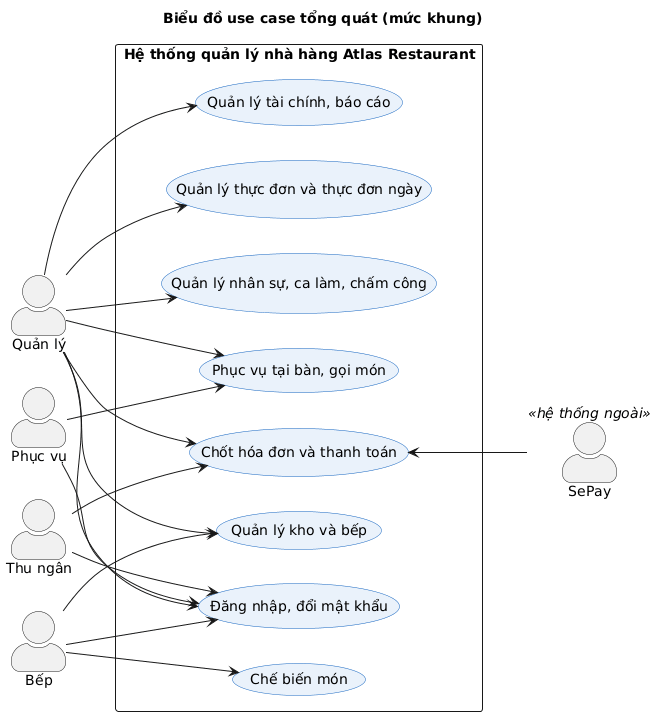

The diagram above was rendered by PlantUML. Its source (embedded in the PNG):
@startuml
!include _style.iuml
title Biểu đồ use case tổng quát (mức khung)
left to right direction
actor "Quản lý" as M
actor "Phục vụ" as W
actor "Bếp" as K
actor "Thu ngân" as C
actor "SePay" as S <<hệ thống ngoài>>
rectangle "Hệ thống quản lý nhà hàng Atlas Restaurant" {
  usecase "Đăng nhập, đổi mật khẩu" as UC0
  usecase "Quản lý nhân sự, ca làm, chấm công" as UC1
  usecase "Quản lý thực đơn và thực đơn ngày" as UC2
  usecase "Quản lý kho và bếp" as UC3
  usecase "Phục vụ tại bàn, gọi món" as UC4
  usecase "Chế biến món" as UC5
  usecase "Chốt hóa đơn và thanh toán" as UC6
  usecase "Quản lý tài chính, báo cáo" as UC7
}
M --> UC0
W --> UC0
K --> UC0
C --> UC0
M --> UC1
M --> UC2
M --> UC3
K --> UC3
W --> UC4
M --> UC4
K --> UC5
C --> UC6
M --> UC6
UC6 <-- S
M --> UC7
@enduml